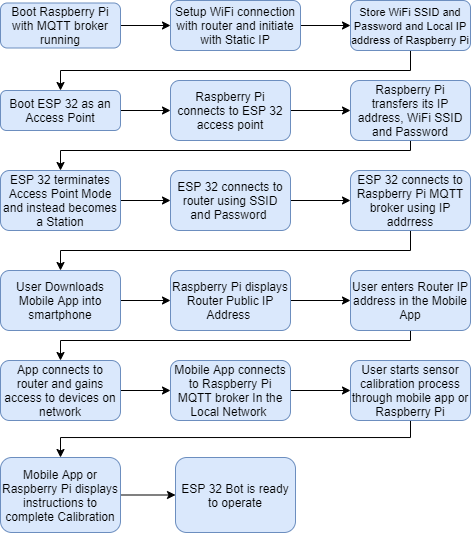

The diagram above was exported from draw.io. Its source (the exported page's mxGraphModel, read from the mxfile embedded in the PNG):
<mxGraphModel dx="716" dy="378" grid="1" gridSize="10" guides="1" tooltips="1" connect="1" arrows="1" fold="1" page="1" pageScale="1" pageWidth="827" pageHeight="1169" math="0" shadow="0">
  <root>
    <mxCell id="0" />
    <mxCell id="1" parent="0" />
    <mxCell id="2" style="edgeStyle=orthogonalEdgeStyle;rounded=0;orthogonalLoop=1;jettySize=auto;html=1;exitX=1;exitY=0.5;exitDx=0;exitDy=0;entryX=0;entryY=0.5;entryDx=0;entryDy=0;fontSize=11;fontColor=none;" edge="1" source="3" target="11" parent="1">
      <mxGeometry relative="1" as="geometry" />
    </mxCell>
    <mxCell id="3" value="Boot Raspberry Pi with MQTT broker running" style="rounded=1;whiteSpace=wrap;html=1;fontSize=12;glass=0;strokeWidth=1;shadow=0;fillColor=#dae8fc;strokeColor=#6c8ebf;" vertex="1" parent="1">
      <mxGeometry x="160" y="92.5" width="120" height="45" as="geometry" />
    </mxCell>
    <mxCell id="4" style="edgeStyle=orthogonalEdgeStyle;rounded=0;orthogonalLoop=1;jettySize=auto;html=1;exitX=1;exitY=0.5;exitDx=0;exitDy=0;entryX=0;entryY=0.5;entryDx=0;entryDy=0;fontSize=11;fontColor=none;" edge="1" source="5" target="7" parent="1">
      <mxGeometry relative="1" as="geometry" />
    </mxCell>
    <mxCell id="5" value="Boot ESP 32 as an Access Point" style="rounded=1;whiteSpace=wrap;html=1;fontSize=12;glass=0;strokeWidth=1;shadow=0;fillColor=#dae8fc;strokeColor=#6c8ebf;" vertex="1" parent="1">
      <mxGeometry x="160" y="180" width="120" height="40" as="geometry" />
    </mxCell>
    <mxCell id="6" style="edgeStyle=orthogonalEdgeStyle;rounded=0;orthogonalLoop=1;jettySize=auto;html=1;exitX=1;exitY=0.5;exitDx=0;exitDy=0;entryX=0;entryY=0.5;entryDx=0;entryDy=0;fontSize=11;fontColor=none;" edge="1" source="7" target="9" parent="1">
      <mxGeometry relative="1" as="geometry" />
    </mxCell>
    <mxCell id="7" value="Raspberry Pi connects to ESP 32 access point" style="rounded=1;whiteSpace=wrap;html=1;fontSize=12;glass=0;strokeWidth=1;shadow=0;fillColor=#dae8fc;strokeColor=#6c8ebf;" vertex="1" parent="1">
      <mxGeometry x="330" y="170" width="120" height="60" as="geometry" />
    </mxCell>
    <mxCell id="8" style="edgeStyle=orthogonalEdgeStyle;rounded=0;orthogonalLoop=1;jettySize=auto;html=1;exitX=0.5;exitY=1;exitDx=0;exitDy=0;entryX=0.5;entryY=0;entryDx=0;entryDy=0;fontSize=11;" edge="1" source="9" target="15" parent="1">
      <mxGeometry relative="1" as="geometry">
        <Array as="points">
          <mxPoint x="570" y="240" />
          <mxPoint x="220" y="240" />
        </Array>
      </mxGeometry>
    </mxCell>
    <mxCell id="9" value="Raspberry Pi transfers its IP address, WiFi SSID and Password" style="rounded=1;whiteSpace=wrap;html=1;fontSize=12;glass=0;strokeWidth=1;shadow=0;fillColor=#dae8fc;strokeColor=#6c8ebf;" vertex="1" parent="1">
      <mxGeometry x="510" y="170" width="120" height="60" as="geometry" />
    </mxCell>
    <mxCell id="10" style="edgeStyle=orthogonalEdgeStyle;rounded=0;orthogonalLoop=1;jettySize=auto;html=1;exitX=1;exitY=0.5;exitDx=0;exitDy=0;entryX=0;entryY=0.5;entryDx=0;entryDy=0;fontSize=11;fontColor=none;" edge="1" source="11" target="13" parent="1">
      <mxGeometry relative="1" as="geometry" />
    </mxCell>
    <mxCell id="11" value="Setup WiFi connection with router and initiate with Static IP" style="rounded=1;whiteSpace=wrap;html=1;fontSize=12;glass=0;strokeWidth=1;shadow=0;fillColor=#dae8fc;strokeColor=#6c8ebf;" vertex="1" parent="1">
      <mxGeometry x="330" y="90" width="130" height="50" as="geometry" />
    </mxCell>
    <mxCell id="12" style="edgeStyle=orthogonalEdgeStyle;rounded=0;orthogonalLoop=1;jettySize=auto;html=1;exitX=0.5;exitY=1;exitDx=0;exitDy=0;entryX=0.5;entryY=0;entryDx=0;entryDy=0;fontSize=11;" edge="1" source="13" target="5" parent="1">
      <mxGeometry relative="1" as="geometry" />
    </mxCell>
    <mxCell id="13" value="&lt;span style=&quot;font-size: 11px&quot;&gt;Store WiFi SSID and Password and Local IP address of Raspberry Pi&lt;/span&gt;" style="rounded=1;whiteSpace=wrap;html=1;fontSize=12;glass=0;strokeWidth=1;shadow=0;fillColor=#dae8fc;strokeColor=#6c8ebf;" vertex="1" parent="1">
      <mxGeometry x="510" y="90" width="120" height="50" as="geometry" />
    </mxCell>
    <mxCell id="14" style="edgeStyle=orthogonalEdgeStyle;rounded=0;orthogonalLoop=1;jettySize=auto;html=1;exitX=1;exitY=0.5;exitDx=0;exitDy=0;entryX=0;entryY=0.5;entryDx=0;entryDy=0;fontSize=11;fontColor=none;" edge="1" source="15" target="17" parent="1">
      <mxGeometry relative="1" as="geometry" />
    </mxCell>
    <mxCell id="15" value="ESP 32 terminates Access Point Mode and instead becomes a Station" style="rounded=1;whiteSpace=wrap;html=1;fontSize=12;glass=0;strokeWidth=1;shadow=0;fillColor=#dae8fc;strokeColor=#6c8ebf;" vertex="1" parent="1">
      <mxGeometry x="160" y="260" width="120" height="60" as="geometry" />
    </mxCell>
    <mxCell id="16" style="edgeStyle=orthogonalEdgeStyle;rounded=0;orthogonalLoop=1;jettySize=auto;html=1;exitX=1;exitY=0.5;exitDx=0;exitDy=0;entryX=0;entryY=0.5;entryDx=0;entryDy=0;fontSize=11;fontColor=none;" edge="1" source="17" target="19" parent="1">
      <mxGeometry relative="1" as="geometry" />
    </mxCell>
    <mxCell id="17" value="ESP 32 connects to router using SSID and Password&amp;nbsp;" style="rounded=1;whiteSpace=wrap;html=1;fontSize=12;glass=0;strokeWidth=1;shadow=0;fillColor=#dae8fc;strokeColor=#6c8ebf;" vertex="1" parent="1">
      <mxGeometry x="330" y="260" width="120" height="60" as="geometry" />
    </mxCell>
    <mxCell id="18" style="edgeStyle=orthogonalEdgeStyle;rounded=0;orthogonalLoop=1;jettySize=auto;html=1;exitX=0.5;exitY=1;exitDx=0;exitDy=0;entryX=0.5;entryY=0;entryDx=0;entryDy=0;fontSize=11;fontColor=none;" edge="1" source="19" target="21" parent="1">
      <mxGeometry relative="1" as="geometry" />
    </mxCell>
    <mxCell id="19" value="ESP 32 connects to Raspberry Pi MQTT broker using IP addrress" style="rounded=1;whiteSpace=wrap;html=1;fontSize=12;glass=0;strokeWidth=1;shadow=0;fillColor=#dae8fc;strokeColor=#6c8ebf;" vertex="1" parent="1">
      <mxGeometry x="510" y="260" width="120" height="60" as="geometry" />
    </mxCell>
    <mxCell id="20" style="edgeStyle=orthogonalEdgeStyle;rounded=0;orthogonalLoop=1;jettySize=auto;html=1;exitX=1;exitY=0.5;exitDx=0;exitDy=0;entryX=0;entryY=0.5;entryDx=0;entryDy=0;fontSize=11;fontColor=none;" edge="1" source="21" target="23" parent="1">
      <mxGeometry relative="1" as="geometry" />
    </mxCell>
    <mxCell id="21" value="User Downloads Mobile App into smartphone" style="rounded=1;whiteSpace=wrap;html=1;fontSize=12;glass=0;strokeWidth=1;shadow=0;fillColor=#dae8fc;strokeColor=#6c8ebf;" vertex="1" parent="1">
      <mxGeometry x="160" y="360" width="120" height="60" as="geometry" />
    </mxCell>
    <mxCell id="22" style="edgeStyle=orthogonalEdgeStyle;rounded=0;orthogonalLoop=1;jettySize=auto;html=1;exitX=1;exitY=0.5;exitDx=0;exitDy=0;entryX=0;entryY=0.5;entryDx=0;entryDy=0;fontSize=11;fontColor=none;" edge="1" source="23" target="25" parent="1">
      <mxGeometry relative="1" as="geometry" />
    </mxCell>
    <mxCell id="23" value="Raspberry Pi displays Router Public IP Address&amp;nbsp;" style="rounded=1;whiteSpace=wrap;html=1;fontSize=12;glass=0;strokeWidth=1;shadow=0;fillColor=#dae8fc;strokeColor=#6c8ebf;" vertex="1" parent="1">
      <mxGeometry x="330" y="360" width="120" height="60" as="geometry" />
    </mxCell>
    <mxCell id="24" style="edgeStyle=orthogonalEdgeStyle;rounded=0;orthogonalLoop=1;jettySize=auto;html=1;exitX=0.5;exitY=1;exitDx=0;exitDy=0;entryX=0.5;entryY=0;entryDx=0;entryDy=0;fontSize=11;fontColor=none;" edge="1" source="25" target="27" parent="1">
      <mxGeometry relative="1" as="geometry">
        <Array as="points">
          <mxPoint x="570" y="430" />
          <mxPoint x="220" y="430" />
        </Array>
      </mxGeometry>
    </mxCell>
    <mxCell id="25" value="User enters Router IP address in the Mobile App" style="rounded=1;whiteSpace=wrap;html=1;fontSize=12;glass=0;strokeWidth=1;shadow=0;fillColor=#dae8fc;strokeColor=#6c8ebf;" vertex="1" parent="1">
      <mxGeometry x="510" y="360" width="120" height="60" as="geometry" />
    </mxCell>
    <mxCell id="26" style="edgeStyle=orthogonalEdgeStyle;rounded=0;orthogonalLoop=1;jettySize=auto;html=1;exitX=1;exitY=0.5;exitDx=0;exitDy=0;entryX=0;entryY=0.5;entryDx=0;entryDy=0;fontSize=11;fontColor=none;" edge="1" source="27" target="29" parent="1">
      <mxGeometry relative="1" as="geometry" />
    </mxCell>
    <mxCell id="27" value="App connects to router and gains access to devices on network" style="rounded=1;whiteSpace=wrap;html=1;fontSize=12;glass=0;strokeWidth=1;shadow=0;fillColor=#dae8fc;strokeColor=#6c8ebf;" vertex="1" parent="1">
      <mxGeometry x="160" y="450" width="120" height="60" as="geometry" />
    </mxCell>
    <mxCell id="28" style="edgeStyle=orthogonalEdgeStyle;rounded=0;orthogonalLoop=1;jettySize=auto;html=1;exitX=1;exitY=0.5;exitDx=0;exitDy=0;entryX=0;entryY=0.5;entryDx=0;entryDy=0;fontSize=11;fontColor=none;" edge="1" source="29" target="31" parent="1">
      <mxGeometry relative="1" as="geometry" />
    </mxCell>
    <mxCell id="29" value="Mobile App connects to Raspberry Pi MQTT broker In the Local Network&amp;nbsp;" style="rounded=1;whiteSpace=wrap;html=1;fontSize=12;glass=0;strokeWidth=1;shadow=0;fillColor=#dae8fc;strokeColor=#6c8ebf;" vertex="1" parent="1">
      <mxGeometry x="330" y="450" width="120" height="60" as="geometry" />
    </mxCell>
    <mxCell id="30" style="edgeStyle=orthogonalEdgeStyle;rounded=0;orthogonalLoop=1;jettySize=auto;html=1;exitX=0.5;exitY=1;exitDx=0;exitDy=0;entryX=0.5;entryY=0;entryDx=0;entryDy=0;fontSize=11;fontColor=none;" edge="1" source="31" target="33" parent="1">
      <mxGeometry relative="1" as="geometry">
        <Array as="points">
          <mxPoint x="570" y="527" />
          <mxPoint x="220" y="527" />
        </Array>
      </mxGeometry>
    </mxCell>
    <mxCell id="31" value="User starts sensor calibration process through mobile app or Raspberry Pi" style="rounded=1;whiteSpace=wrap;html=1;fontSize=12;glass=0;strokeWidth=1;shadow=0;fillColor=#dae8fc;strokeColor=#6c8ebf;" vertex="1" parent="1">
      <mxGeometry x="510" y="450" width="120" height="60" as="geometry" />
    </mxCell>
    <mxCell id="32" style="edgeStyle=orthogonalEdgeStyle;rounded=0;orthogonalLoop=1;jettySize=auto;html=1;exitX=1;exitY=0.5;exitDx=0;exitDy=0;entryX=0;entryY=0.5;entryDx=0;entryDy=0;fontSize=11;fontColor=none;" edge="1" source="33" target="34" parent="1">
      <mxGeometry relative="1" as="geometry" />
    </mxCell>
    <mxCell id="33" value="Mobile App or Raspberry Pi displays instructions to complete Calibration" style="rounded=1;whiteSpace=wrap;html=1;fontSize=12;glass=0;strokeWidth=1;shadow=0;fillColor=#dae8fc;strokeColor=#6c8ebf;" vertex="1" parent="1">
      <mxGeometry x="160" y="547" width="120" height="75" as="geometry" />
    </mxCell>
    <mxCell id="34" value="ESP 32 Bot is ready to operate" style="rounded=1;whiteSpace=wrap;html=1;fontSize=12;glass=0;strokeWidth=1;shadow=0;fillColor=#dae8fc;strokeColor=#6c8ebf;" vertex="1" parent="1">
      <mxGeometry x="335" y="547" width="120" height="75" as="geometry" />
    </mxCell>
  </root>
</mxGraphModel>